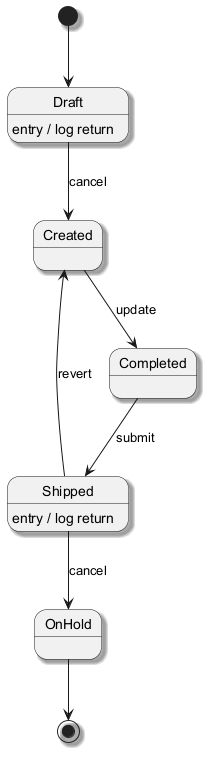

The diagram above was rendered by PlantUML. Its source (embedded in the PNG):
@startuml
skinparam shadowing true
[*] --> Draft
Draft --> Created : cancel
Draft : entry / log return
Created --> Completed : update
Completed --> Shipped : submit
Shipped --> OnHold : cancel
Shipped : entry / log return
Shipped --> Created : revert
OnHold --> [*]
@enduml